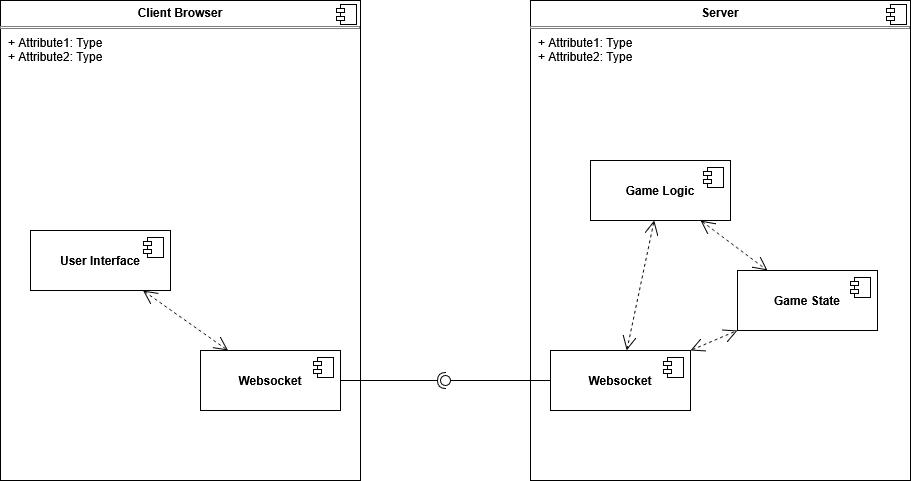

The diagram above was exported from draw.io. Its source (the exported page's mxGraphModel, read from the mxfile embedded in the PNG):
<mxGraphModel dx="1030" dy="679" grid="1" gridSize="10" guides="1" tooltips="1" connect="1" arrows="1" fold="1" page="1" pageScale="1" pageWidth="827" pageHeight="1169" math="0" shadow="0">
  <root>
    <mxCell id="0" />
    <mxCell id="1" parent="0" />
    <mxCell id="lykZ9WWfwIex4N5NK6Mf-1" parent="1" style="align=left;overflow=fill;html=1;dropTarget=0;whiteSpace=wrap;" value="&lt;p style=&quot;margin:0px;margin-top:6px;text-align:center;&quot;&gt;&lt;b&gt;Client Browser&lt;/b&gt;&lt;/p&gt;&lt;hr size=&quot;1&quot; style=&quot;border-style:solid;&quot;&gt;&lt;p style=&quot;margin:0px;margin-left:8px;&quot;&gt;+ Attribute1: Type&lt;br&gt;+ Attribute2: Type&lt;/p&gt;" vertex="1">
      <mxGeometry height="480" width="360" x="90" y="120" as="geometry" />
    </mxCell>
    <mxCell id="lykZ9WWfwIex4N5NK6Mf-2" parent="lykZ9WWfwIex4N5NK6Mf-1" style="shape=component;jettyWidth=8;jettyHeight=4;" value="" vertex="1">
      <mxGeometry height="20" relative="1" width="20" x="1" as="geometry">
        <mxPoint x="-24" y="4" as="offset" />
      </mxGeometry>
    </mxCell>
    <mxCell id="lykZ9WWfwIex4N5NK6Mf-5" parent="1" style="align=left;overflow=fill;html=1;dropTarget=0;whiteSpace=wrap;" value="&lt;p style=&quot;margin:0px;margin-top:6px;text-align:center;&quot;&gt;&lt;b&gt;Server&lt;/b&gt;&lt;/p&gt;&lt;hr size=&quot;1&quot; style=&quot;border-style:solid;&quot;&gt;&lt;p style=&quot;margin:0px;margin-left:8px;&quot;&gt;+ Attribute1: Type&lt;br&gt;+ Attribute2: Type&lt;/p&gt;" vertex="1">
      <mxGeometry height="480" width="380" x="620" y="120" as="geometry" />
    </mxCell>
    <mxCell id="lykZ9WWfwIex4N5NK6Mf-6" parent="lykZ9WWfwIex4N5NK6Mf-5" style="shape=component;jettyWidth=8;jettyHeight=4;" value="" vertex="1">
      <mxGeometry height="20" relative="1" width="20" x="1" as="geometry">
        <mxPoint x="-24" y="4" as="offset" />
      </mxGeometry>
    </mxCell>
    <mxCell id="lykZ9WWfwIex4N5NK6Mf-7" parent="1" style="html=1;dropTarget=0;whiteSpace=wrap;" value="&lt;b&gt;Websocket&lt;/b&gt;" vertex="1">
      <mxGeometry height="60" width="140" x="290" y="470" as="geometry" />
    </mxCell>
    <mxCell id="lykZ9WWfwIex4N5NK6Mf-8" parent="lykZ9WWfwIex4N5NK6Mf-7" style="shape=module;jettyWidth=8;jettyHeight=4;" value="" vertex="1">
      <mxGeometry height="20" relative="1" width="20" x="1" as="geometry">
        <mxPoint x="-27" y="7" as="offset" />
      </mxGeometry>
    </mxCell>
    <mxCell id="lykZ9WWfwIex4N5NK6Mf-12" parent="1" style="html=1;dropTarget=0;whiteSpace=wrap;" value="&lt;b&gt;Websocket&lt;/b&gt;" vertex="1">
      <mxGeometry height="60" width="140" x="640" y="470" as="geometry" />
    </mxCell>
    <mxCell id="lykZ9WWfwIex4N5NK6Mf-13" parent="lykZ9WWfwIex4N5NK6Mf-12" style="shape=module;jettyWidth=8;jettyHeight=4;" value="" vertex="1">
      <mxGeometry height="20" relative="1" width="20" x="1" as="geometry">
        <mxPoint x="-27" y="7" as="offset" />
      </mxGeometry>
    </mxCell>
    <mxCell id="lykZ9WWfwIex4N5NK6Mf-15" edge="1" parent="1" source="lykZ9WWfwIex4N5NK6Mf-7" style="rounded=0;orthogonalLoop=1;jettySize=auto;html=1;endArrow=halfCircle;endFill=0;endSize=6;strokeWidth=1;sketch=0;" target="lykZ9WWfwIex4N5NK6Mf-17" value="">
      <mxGeometry relative="1" as="geometry">
        <mxPoint x="620" y="545" as="sourcePoint" />
      </mxGeometry>
    </mxCell>
    <mxCell id="lykZ9WWfwIex4N5NK6Mf-16" edge="1" parent="1" source="lykZ9WWfwIex4N5NK6Mf-12" style="rounded=0;orthogonalLoop=1;jettySize=auto;html=1;endArrow=oval;endFill=0;sketch=0;sourcePerimeterSpacing=0;targetPerimeterSpacing=0;endSize=10;" target="lykZ9WWfwIex4N5NK6Mf-17" value="">
      <mxGeometry relative="1" as="geometry">
        <mxPoint x="580" y="545" as="sourcePoint" />
      </mxGeometry>
    </mxCell>
    <mxCell id="lykZ9WWfwIex4N5NK6Mf-17" parent="1" style="ellipse;whiteSpace=wrap;html=1;align=center;aspect=fixed;fillColor=none;strokeColor=none;resizable=0;perimeter=centerPerimeter;rotatable=0;allowArrows=0;points=[];outlineConnect=1;" value="" vertex="1">
      <mxGeometry height="10" width="10" x="530" y="495" as="geometry" />
    </mxCell>
    <mxCell id="lykZ9WWfwIex4N5NK6Mf-18" parent="1" style="html=1;dropTarget=0;whiteSpace=wrap;" value="&lt;b&gt;User Interface&lt;/b&gt;" vertex="1">
      <mxGeometry height="60" width="140" x="120" y="350" as="geometry" />
    </mxCell>
    <mxCell id="lykZ9WWfwIex4N5NK6Mf-19" parent="lykZ9WWfwIex4N5NK6Mf-18" style="shape=module;jettyWidth=8;jettyHeight=4;" value="" vertex="1">
      <mxGeometry height="20" relative="1" width="20" x="1" as="geometry">
        <mxPoint x="-27" y="7" as="offset" />
      </mxGeometry>
    </mxCell>
    <mxCell id="lykZ9WWfwIex4N5NK6Mf-20" parent="1" style="html=1;dropTarget=0;whiteSpace=wrap;" value="&lt;b&gt;Game Logic&lt;/b&gt;" vertex="1">
      <mxGeometry height="60" width="140" x="680" y="280" as="geometry" />
    </mxCell>
    <mxCell id="lykZ9WWfwIex4N5NK6Mf-21" parent="lykZ9WWfwIex4N5NK6Mf-20" style="shape=module;jettyWidth=8;jettyHeight=4;" value="" vertex="1">
      <mxGeometry height="20" relative="1" width="20" x="1" as="geometry">
        <mxPoint x="-27" y="7" as="offset" />
      </mxGeometry>
    </mxCell>
    <mxCell id="lykZ9WWfwIex4N5NK6Mf-22" parent="1" style="html=1;dropTarget=0;whiteSpace=wrap;" value="&lt;b&gt;Game State&lt;/b&gt;" vertex="1">
      <mxGeometry height="60" width="140" x="827" y="390" as="geometry" />
    </mxCell>
    <mxCell id="lykZ9WWfwIex4N5NK6Mf-23" parent="lykZ9WWfwIex4N5NK6Mf-22" style="shape=module;jettyWidth=8;jettyHeight=4;" value="" vertex="1">
      <mxGeometry height="20" relative="1" width="20" x="1" as="geometry">
        <mxPoint x="-27" y="7" as="offset" />
      </mxGeometry>
    </mxCell>
    <mxCell id="lykZ9WWfwIex4N5NK6Mf-25" edge="1" parent="1" source="lykZ9WWfwIex4N5NK6Mf-20" style="endArrow=open;dashed=1;endFill=0;endSize=12;html=1;rounded=0;startArrow=open;startFill=0;startSize=12;" target="lykZ9WWfwIex4N5NK6Mf-12" value="">
      <mxGeometry relative="1" width="160" as="geometry">
        <mxPoint x="570" y="350" as="sourcePoint" />
        <mxPoint x="730" y="350" as="targetPoint" />
      </mxGeometry>
    </mxCell>
    <mxCell id="lykZ9WWfwIex4N5NK6Mf-26" edge="1" parent="1" source="lykZ9WWfwIex4N5NK6Mf-12" style="endArrow=open;dashed=1;endFill=0;endSize=12;html=1;rounded=0;startArrow=open;startFill=0;startSize=12;" target="lykZ9WWfwIex4N5NK6Mf-22" value="">
      <mxGeometry relative="1" width="160" as="geometry">
        <mxPoint x="680" y="250" as="sourcePoint" />
        <mxPoint x="840" y="250" as="targetPoint" />
      </mxGeometry>
    </mxCell>
    <mxCell id="lykZ9WWfwIex4N5NK6Mf-27" edge="1" parent="1" source="lykZ9WWfwIex4N5NK6Mf-20" style="endArrow=open;dashed=1;endFill=0;endSize=12;html=1;rounded=0;startArrow=open;startFill=0;startSize=12;" target="lykZ9WWfwIex4N5NK6Mf-22" value="">
      <mxGeometry relative="1" width="160" as="geometry">
        <mxPoint x="880" y="380" as="sourcePoint" />
        <mxPoint x="1040" y="380" as="targetPoint" />
      </mxGeometry>
    </mxCell>
    <mxCell id="lykZ9WWfwIex4N5NK6Mf-28" edge="1" parent="1" source="lykZ9WWfwIex4N5NK6Mf-18" style="endArrow=open;dashed=1;endFill=0;endSize=12;html=1;rounded=0;startArrow=open;startFill=0;startSize=12;" target="lykZ9WWfwIex4N5NK6Mf-7" value="">
      <mxGeometry relative="1" width="160" as="geometry">
        <mxPoint x="280" y="410" as="sourcePoint" />
        <mxPoint x="440" y="410" as="targetPoint" />
      </mxGeometry>
    </mxCell>
  </root>
</mxGraphModel>